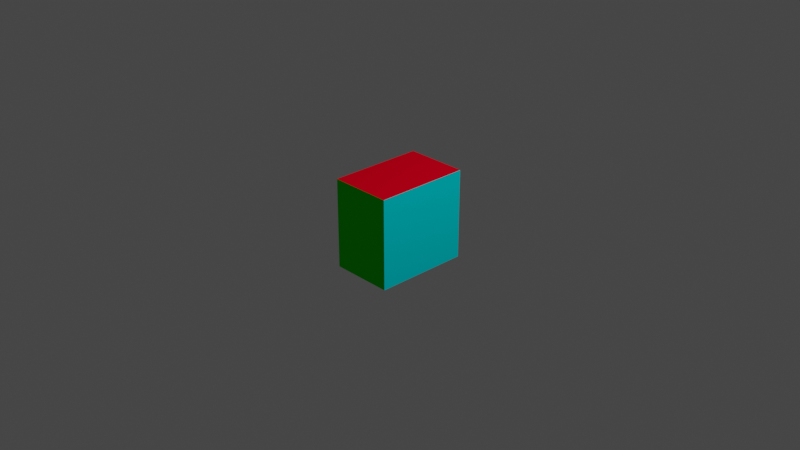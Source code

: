 # Source: obj9.blend  (saved by Blender 3.3.6; exported with 4.5.12 LTS)
import bpy
from mathutils import Matrix  # noqa: F401  (used for matrix-valued properties, if any)

bpy.ops.wm.read_factory_settings(use_empty=True)
scene = bpy.context.scene
scene.name = 'Scene'

# ---- collections
col_collection = bpy.data.collections.new('Collection'); scene.collection.children.link(col_collection)

# ---- materials (node trees are filled in below, after node groups)
mat_material = bpy.data.materials.new('Material')
mat_material.alpha_threshold = 0.0
mat_material.use_transparent_shadow = False
mat_material.roughness = 0.5
mat_material.line_color = (0.0, 0.0, 0.0, 1.0)
mat_red = bpy.data.materials.new('red')
mat_red.use_transparent_shadow = False
mat_red.diffuse_color = (0.8, 0.0, 0.01421, 1.0)
mat_green = bpy.data.materials.new('green')
mat_green.use_transparent_shadow = False
mat_green.diffuse_color = (0.00689, 0.8, 0.0, 1.0)
mat_blue = bpy.data.materials.new('blue')
mat_blue.use_transparent_shadow = False
mat_blue.diffuse_color = (0.0, 0.006713, 0.8, 1.0)
mat_pink = bpy.data.materials.new('pink')
mat_pink.use_transparent_shadow = False
mat_pink.diffuse_color = (0.7514, 0.0, 0.8, 1.0)
mat_cyan = bpy.data.materials.new('cyan')
mat_cyan.use_transparent_shadow = False
mat_cyan.diffuse_color = (0.0, 0.7369, 0.8, 1.0)
mat_yellow = bpy.data.materials.new('yellow')
mat_yellow.use_transparent_shadow = False
mat_yellow.diffuse_color = (0.795, 0.8, 0.0, 1.0)

# ---- material node trees
mat_material.use_nodes = True; mat_material.node_tree.nodes.clear()
_N = mat_material.node_tree.nodes; _L = mat_material.node_tree.links
n0 = _N.new('ShaderNodeOutputMaterial'); n0.name = 'Material Output'; n0.location = (300, 300)
n1 = _N.new('ShaderNodeBsdfPrincipled'); n1.name = 'Principled BSDF'; n1.location = (10, 300)
n1.distribution = 'GGX'
n1.subsurface_method = 'RANDOM_WALK_SKIN'
n1.inputs[3].default_value = 1.45
n1.inputs[27].default_value = (0.0, 0.0, 0.0, 1.0)
n1.inputs[28].default_value = 1.0
_L.new(n1.outputs[0], n0.inputs[0])
n0.is_active_output = True

# ---- world
world_world = bpy.data.worlds.new('World'); scene.world = world_world
world_world.use_nodes = True; world_world.node_tree.nodes.clear()
_N = world_world.node_tree.nodes; _L = world_world.node_tree.links
n0 = _N.new('ShaderNodeOutputWorld'); n0.name = 'World Output'; n0.location = (300, 300)
n1 = _N.new('ShaderNodeBackground'); n1.name = 'Background'; n1.location = (10, 300)
n1.inputs[0].default_value = (0.05088, 0.05088, 0.05088, 1.0)
_L.new(n1.outputs[0], n0.inputs[0])
n0.is_active_output = True
world_world.color = (0.05088, 0.05088, 0.05088)
world_world.use_sun_shadow = False
world_world.sun_shadow_jitter_overblur = 0.0

# ---- cameras
cam_camera = bpy.data.cameras.new('Camera')
cam_camera.clip_end = 100.0
cam_camera.ortho_scale = 7.314

# ---- lights
light_light = bpy.data.lights.new('Light', 'POINT')
light_light.transmission_factor = 0.0
light_light.energy = 1000.0
light_light.shadow_soft_size = 0.1
light_light.shadow_maximum_resolution = 0.006
light_light.use_absolute_resolution = True

# ---- meshes
me_cube = bpy.data.meshes.new('Cube')
me_cube.from_pydata([(1.0, 1.0, 1.0), (1.0, 1.0, -1.0), (1.0, -1.0, 1.0), (1.0, -1.0, -1.0), (-1.0, 1.0, 1.0), (-1.0, 1.0, -1.0), (-1.0, -1.0, 1.0), (-1.0, -1.0, -1.0)], [], [(0, 4, 6, 2), (3, 2, 6, 7), (7, 6, 4, 5), (5, 1, 3, 7), (1, 0, 2, 3), (5, 4, 0, 1)])
me_cube.polygons.foreach_set('material_index', [1, 2, 3, 6, 5, 4])
_uv = me_cube.uv_layers.new(name='UVMap')
_uv.uv.foreach_set('vector', [0.625, 0.5, 0.875, 0.5, 0.875, 0.75, 0.625, 0.75, 0.375, 0.75, 0.625, 0.75, 0.625, 1.0, 0.375, 1.0, 0.375, 0.0, 0.625, 0.0, 0.625, 0.25, 0.375, 0.25, 0.125, 0.5, 0.375, 0.5, 0.375, 0.75, 0.125, 0.75, 0.375, 0.5, 0.625, 0.5, 0.625, 0.75, 0.375, 0.75, 0.375, 0.25, 0.625, 0.25, 0.625, 0.5, 0.375, 0.5])
me_cube.materials.append(mat_material)
me_cube.materials.append(mat_red)
me_cube.materials.append(mat_green)
me_cube.materials.append(mat_blue)
me_cube.materials.append(mat_pink)
me_cube.materials.append(mat_cyan)
me_cube.materials.append(mat_yellow)
me_cube.use_mirror_vertex_groups = False
me_cube.update()

# ---- objects
ob_cube = bpy.data.objects.new('Cube', me_cube)
ob_light = bpy.data.objects.new('Light', light_light)
ob_camera = bpy.data.objects.new('Camera', cam_camera)

# ---- transforms, parenting, visibility, modifiers, constraints
ob_cube.location = (0.0, 0.0, 0.0)
ob_cube.scale = (0.34, 0.52, 0.49)
ob_cube.lock_rotations_4d = False
ob_cube.empty_display_type = 'ARROWS'
ob_cube.lineart.crease_threshold = 0.0
ob_light.location = (4.076, 1.005, 5.904)
ob_light.rotation_euler = (0.6503, 0.05522, 1.866)
ob_light.lock_rotations_4d = False
ob_light.empty_display_type = 'ARROWS'
ob_light.color = (0.0, 0.0, 0.0, 0.0)
ob_light.lineart.crease_threshold = 0.0
ob_camera.location = (7.359, -6.926, 4.958)
ob_camera.rotation_euler = (1.109, 0.0, 0.8149)
ob_camera.lock_rotations_4d = False
ob_camera.empty_display_type = 'ARROWS'
ob_camera.color = (0.0, 0.0, 0.0, 0.0)
ob_camera.display_type = 'WIRE'
ob_camera.lineart.crease_threshold = 0.0

# ---- collection membership
col_collection.objects.link(ob_cube)
col_collection.objects.link(ob_light)
col_collection.objects.link(ob_camera)

# ---- scene / render settings (as saved in the file)
scene.camera = ob_camera
scene.frame_start = 1; scene.frame_end = 250; scene.frame_set(1)
scene.render.engine = 'BLENDER_EEVEE_NEXT'
scene.cycles.sampling_pattern = 'TABULATED_SOBOL'
scene.cycles.use_light_tree = False
scene.view_settings.view_transform = 'Filmic'
bpy.context.view_layer.update()
